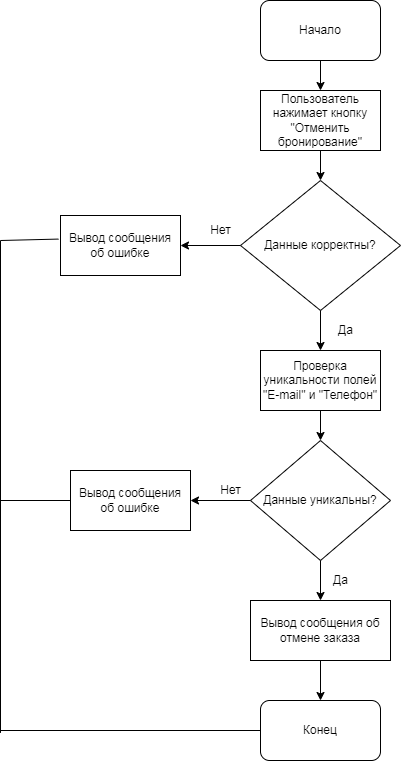

The diagram above was exported from draw.io. Its source (the exported page's mxGraphModel, read from the mxfile embedded in the PNG):
<mxGraphModel dx="1038" dy="544" grid="1" gridSize="10" guides="1" tooltips="1" connect="1" arrows="1" fold="1" page="1" pageScale="1" pageWidth="827" pageHeight="1169" math="0" shadow="0">
  <root>
    <mxCell id="0" />
    <mxCell id="1" parent="0" />
    <mxCell id="D1uGakPiR1KRsRwAphvr-2" value="Начало" style="rounded=1;whiteSpace=wrap;html=1;" vertex="1" parent="1">
      <mxGeometry x="340" y="20" width="120" height="60" as="geometry" />
    </mxCell>
    <mxCell id="D1uGakPiR1KRsRwAphvr-5" value="" style="endArrow=classic;html=1;rounded=0;exitX=0.5;exitY=1;exitDx=0;exitDy=0;" edge="1" parent="1" source="D1uGakPiR1KRsRwAphvr-2" target="D1uGakPiR1KRsRwAphvr-6">
      <mxGeometry width="50" height="50" relative="1" as="geometry">
        <mxPoint x="390" y="300" as="sourcePoint" />
        <mxPoint x="400" y="120" as="targetPoint" />
      </mxGeometry>
    </mxCell>
    <mxCell id="D1uGakPiR1KRsRwAphvr-6" value="Пользователь нажимает кнопку &quot;Отменить бронирование&quot;" style="rounded=0;whiteSpace=wrap;html=1;" vertex="1" parent="1">
      <mxGeometry x="340" y="110" width="120" height="60" as="geometry" />
    </mxCell>
    <mxCell id="D1uGakPiR1KRsRwAphvr-7" value="" style="endArrow=classic;html=1;rounded=0;exitX=0.5;exitY=1;exitDx=0;exitDy=0;" edge="1" parent="1" source="D1uGakPiR1KRsRwAphvr-6" target="D1uGakPiR1KRsRwAphvr-8">
      <mxGeometry width="50" height="50" relative="1" as="geometry">
        <mxPoint x="390" y="280" as="sourcePoint" />
        <mxPoint x="400" y="210" as="targetPoint" />
      </mxGeometry>
    </mxCell>
    <mxCell id="D1uGakPiR1KRsRwAphvr-8" value="Данные корректны?" style="rhombus;whiteSpace=wrap;html=1;" vertex="1" parent="1">
      <mxGeometry x="320" y="200" width="160" height="130" as="geometry" />
    </mxCell>
    <mxCell id="D1uGakPiR1KRsRwAphvr-9" value="" style="endArrow=classic;html=1;rounded=0;exitX=0;exitY=0.5;exitDx=0;exitDy=0;" edge="1" parent="1" source="D1uGakPiR1KRsRwAphvr-8">
      <mxGeometry width="50" height="50" relative="1" as="geometry">
        <mxPoint x="390" y="280" as="sourcePoint" />
        <mxPoint x="260" y="265" as="targetPoint" />
      </mxGeometry>
    </mxCell>
    <mxCell id="D1uGakPiR1KRsRwAphvr-10" value="" style="endArrow=classic;html=1;rounded=0;exitX=0.5;exitY=1;exitDx=0;exitDy=0;" edge="1" parent="1" source="D1uGakPiR1KRsRwAphvr-8">
      <mxGeometry width="50" height="50" relative="1" as="geometry">
        <mxPoint x="390" y="280" as="sourcePoint" />
        <mxPoint x="400" y="370" as="targetPoint" />
      </mxGeometry>
    </mxCell>
    <mxCell id="D1uGakPiR1KRsRwAphvr-11" value="Да" style="text;html=1;align=center;verticalAlign=middle;resizable=0;points=[];autosize=1;strokeColor=none;fillColor=none;" vertex="1" parent="1">
      <mxGeometry x="410" y="340" width="30" height="20" as="geometry" />
    </mxCell>
    <mxCell id="D1uGakPiR1KRsRwAphvr-12" value="Нет" style="text;html=1;align=center;verticalAlign=middle;resizable=0;points=[];autosize=1;strokeColor=none;fillColor=none;" vertex="1" parent="1">
      <mxGeometry x="280" y="240" width="40" height="20" as="geometry" />
    </mxCell>
    <mxCell id="D1uGakPiR1KRsRwAphvr-13" value="Проверка уникальности полей &quot;E-mail&quot; и &quot;Телефон&quot;" style="rounded=0;whiteSpace=wrap;html=1;" vertex="1" parent="1">
      <mxGeometry x="340" y="370" width="120" height="60" as="geometry" />
    </mxCell>
    <mxCell id="D1uGakPiR1KRsRwAphvr-14" value="Вывод сообщения об ошибке" style="rounded=0;whiteSpace=wrap;html=1;" vertex="1" parent="1">
      <mxGeometry x="140" y="235" width="120" height="60" as="geometry" />
    </mxCell>
    <mxCell id="D1uGakPiR1KRsRwAphvr-15" value="" style="endArrow=classic;html=1;rounded=0;exitX=0.5;exitY=1;exitDx=0;exitDy=0;" edge="1" parent="1" source="D1uGakPiR1KRsRwAphvr-13" target="D1uGakPiR1KRsRwAphvr-16">
      <mxGeometry width="50" height="50" relative="1" as="geometry">
        <mxPoint x="390" y="460" as="sourcePoint" />
        <mxPoint x="400" y="470" as="targetPoint" />
      </mxGeometry>
    </mxCell>
    <mxCell id="D1uGakPiR1KRsRwAphvr-16" value="Данные уникальны?" style="rhombus;whiteSpace=wrap;html=1;" vertex="1" parent="1">
      <mxGeometry x="330" y="460" width="140" height="120" as="geometry" />
    </mxCell>
    <mxCell id="D1uGakPiR1KRsRwAphvr-17" value="" style="endArrow=classic;html=1;rounded=0;exitX=0;exitY=0.5;exitDx=0;exitDy=0;" edge="1" parent="1" source="D1uGakPiR1KRsRwAphvr-16">
      <mxGeometry width="50" height="50" relative="1" as="geometry">
        <mxPoint x="390" y="460" as="sourcePoint" />
        <mxPoint x="270" y="520" as="targetPoint" />
      </mxGeometry>
    </mxCell>
    <mxCell id="D1uGakPiR1KRsRwAphvr-18" value="" style="endArrow=classic;html=1;rounded=0;exitX=0.5;exitY=1;exitDx=0;exitDy=0;" edge="1" parent="1" source="D1uGakPiR1KRsRwAphvr-16">
      <mxGeometry width="50" height="50" relative="1" as="geometry">
        <mxPoint x="390" y="460" as="sourcePoint" />
        <mxPoint x="400" y="620" as="targetPoint" />
      </mxGeometry>
    </mxCell>
    <mxCell id="D1uGakPiR1KRsRwAphvr-19" value="Да" style="text;html=1;align=center;verticalAlign=middle;resizable=0;points=[];autosize=1;strokeColor=none;fillColor=none;" vertex="1" parent="1">
      <mxGeometry x="405" y="590" width="30" height="20" as="geometry" />
    </mxCell>
    <mxCell id="D1uGakPiR1KRsRwAphvr-20" value="Нет" style="text;html=1;align=center;verticalAlign=middle;resizable=0;points=[];autosize=1;strokeColor=none;fillColor=none;" vertex="1" parent="1">
      <mxGeometry x="290" y="500" width="40" height="20" as="geometry" />
    </mxCell>
    <mxCell id="D1uGakPiR1KRsRwAphvr-21" value="&lt;span style=&quot;&quot;&gt;Вывод сообщения об ошибке&lt;/span&gt;" style="rounded=0;whiteSpace=wrap;html=1;" vertex="1" parent="1">
      <mxGeometry x="150" y="490" width="120" height="60" as="geometry" />
    </mxCell>
    <mxCell id="D1uGakPiR1KRsRwAphvr-22" value="Вывод сообщения об отмене заказа" style="rounded=0;whiteSpace=wrap;html=1;" vertex="1" parent="1">
      <mxGeometry x="330" y="620" width="140" height="60" as="geometry" />
    </mxCell>
    <mxCell id="D1uGakPiR1KRsRwAphvr-23" value="" style="endArrow=classic;html=1;rounded=0;exitX=0.5;exitY=1;exitDx=0;exitDy=0;" edge="1" parent="1" source="D1uGakPiR1KRsRwAphvr-22" target="D1uGakPiR1KRsRwAphvr-24">
      <mxGeometry width="50" height="50" relative="1" as="geometry">
        <mxPoint x="390" y="650" as="sourcePoint" />
        <mxPoint x="400" y="720" as="targetPoint" />
      </mxGeometry>
    </mxCell>
    <mxCell id="D1uGakPiR1KRsRwAphvr-24" value="Конец" style="rounded=1;whiteSpace=wrap;html=1;" vertex="1" parent="1">
      <mxGeometry x="340" y="720" width="120" height="60" as="geometry" />
    </mxCell>
    <mxCell id="D1uGakPiR1KRsRwAphvr-25" value="" style="endArrow=none;html=1;rounded=0;" edge="1" parent="1">
      <mxGeometry width="50" height="50" relative="1" as="geometry">
        <mxPoint x="80" y="260" as="sourcePoint" />
        <mxPoint x="80" y="752.4000244140625" as="targetPoint" />
      </mxGeometry>
    </mxCell>
    <mxCell id="D1uGakPiR1KRsRwAphvr-26" value="" style="endArrow=none;html=1;rounded=0;entryX=0;entryY=0.5;entryDx=0;entryDy=0;" edge="1" parent="1" target="D1uGakPiR1KRsRwAphvr-24">
      <mxGeometry width="50" height="50" relative="1" as="geometry">
        <mxPoint x="80" y="750" as="sourcePoint" />
        <mxPoint x="440" y="600" as="targetPoint" />
      </mxGeometry>
    </mxCell>
    <mxCell id="D1uGakPiR1KRsRwAphvr-27" value="" style="endArrow=none;html=1;rounded=0;entryX=0;entryY=0.5;entryDx=0;entryDy=0;" edge="1" parent="1" target="D1uGakPiR1KRsRwAphvr-21">
      <mxGeometry width="50" height="50" relative="1" as="geometry">
        <mxPoint x="80" y="520" as="sourcePoint" />
        <mxPoint x="440" y="600" as="targetPoint" />
      </mxGeometry>
    </mxCell>
    <mxCell id="D1uGakPiR1KRsRwAphvr-28" value="" style="endArrow=none;html=1;rounded=0;exitX=-0.017;exitY=0.393;exitDx=0;exitDy=0;exitPerimeter=0;" edge="1" parent="1" source="D1uGakPiR1KRsRwAphvr-14">
      <mxGeometry width="50" height="50" relative="1" as="geometry">
        <mxPoint x="390" y="350" as="sourcePoint" />
        <mxPoint x="80" y="260" as="targetPoint" />
      </mxGeometry>
    </mxCell>
  </root>
</mxGraphModel>